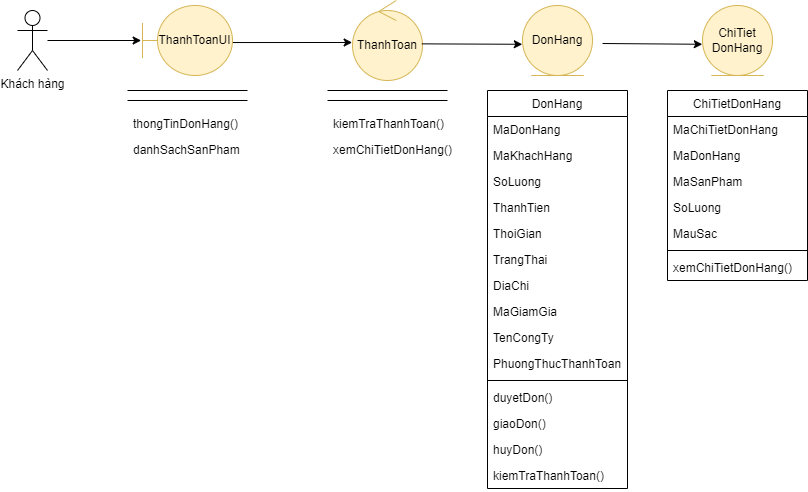

The diagram above was exported from draw.io. Its source (the exported page's mxGraphModel, read from the mxfile embedded in the PNG):
<mxGraphModel dx="1434" dy="790" grid="1" gridSize="10" guides="1" tooltips="1" connect="1" arrows="1" fold="1" page="1" pageScale="1" pageWidth="827" pageHeight="1169" math="0" shadow="0">
  <root>
    <mxCell id="WIyWlLk6GJQsqaUBKTNV-0" />
    <mxCell id="WIyWlLk6GJQsqaUBKTNV-1" parent="WIyWlLk6GJQsqaUBKTNV-0" />
    <mxCell id="FEuJlTY_E3Qvf3aLZCLC-58" value="DonHang" style="swimlane;fontStyle=0;align=center;verticalAlign=top;childLayout=stackLayout;horizontal=1;startSize=26;horizontalStack=0;resizeParent=1;resizeLast=0;collapsible=1;marginBottom=0;rounded=0;shadow=0;strokeWidth=1;" vertex="1" parent="WIyWlLk6GJQsqaUBKTNV-1">
      <mxGeometry x="488" y="410" width="140" height="398" as="geometry">
        <mxRectangle x="550" y="140" width="160" height="26" as="alternateBounds" />
      </mxGeometry>
    </mxCell>
    <mxCell id="FEuJlTY_E3Qvf3aLZCLC-59" value="MaDonHang" style="text;align=left;verticalAlign=top;spacingLeft=4;spacingRight=4;overflow=hidden;rotatable=0;points=[[0,0.5],[1,0.5]];portConstraint=eastwest;" vertex="1" parent="FEuJlTY_E3Qvf3aLZCLC-58">
      <mxGeometry y="26" width="140" height="26" as="geometry" />
    </mxCell>
    <mxCell id="FEuJlTY_E3Qvf3aLZCLC-60" value="MaKhachHang" style="text;align=left;verticalAlign=top;spacingLeft=4;spacingRight=4;overflow=hidden;rotatable=0;points=[[0,0.5],[1,0.5]];portConstraint=eastwest;rounded=0;shadow=0;html=0;" vertex="1" parent="FEuJlTY_E3Qvf3aLZCLC-58">
      <mxGeometry y="52" width="140" height="26" as="geometry" />
    </mxCell>
    <mxCell id="FEuJlTY_E3Qvf3aLZCLC-61" value="SoLuong" style="text;align=left;verticalAlign=top;spacingLeft=4;spacingRight=4;overflow=hidden;rotatable=0;points=[[0,0.5],[1,0.5]];portConstraint=eastwest;" vertex="1" parent="FEuJlTY_E3Qvf3aLZCLC-58">
      <mxGeometry y="78" width="140" height="26" as="geometry" />
    </mxCell>
    <mxCell id="FEuJlTY_E3Qvf3aLZCLC-62" value="ThanhTien" style="text;align=left;verticalAlign=top;spacingLeft=4;spacingRight=4;overflow=hidden;rotatable=0;points=[[0,0.5],[1,0.5]];portConstraint=eastwest;rounded=0;shadow=0;html=0;" vertex="1" parent="FEuJlTY_E3Qvf3aLZCLC-58">
      <mxGeometry y="104" width="140" height="26" as="geometry" />
    </mxCell>
    <mxCell id="FEuJlTY_E3Qvf3aLZCLC-63" value="ThoiGian" style="text;align=left;verticalAlign=top;spacingLeft=4;spacingRight=4;overflow=hidden;rotatable=0;points=[[0,0.5],[1,0.5]];portConstraint=eastwest;rounded=0;shadow=0;html=0;" vertex="1" parent="FEuJlTY_E3Qvf3aLZCLC-58">
      <mxGeometry y="130" width="140" height="26" as="geometry" />
    </mxCell>
    <mxCell id="FEuJlTY_E3Qvf3aLZCLC-64" value="TrangThai" style="text;align=left;verticalAlign=top;spacingLeft=4;spacingRight=4;overflow=hidden;rotatable=0;points=[[0,0.5],[1,0.5]];portConstraint=eastwest;rounded=0;shadow=0;html=0;" vertex="1" parent="FEuJlTY_E3Qvf3aLZCLC-58">
      <mxGeometry y="156" width="140" height="26" as="geometry" />
    </mxCell>
    <mxCell id="FEuJlTY_E3Qvf3aLZCLC-65" value="DiaChi" style="text;align=left;verticalAlign=top;spacingLeft=4;spacingRight=4;overflow=hidden;rotatable=0;points=[[0,0.5],[1,0.5]];portConstraint=eastwest;rounded=0;shadow=0;html=0;" vertex="1" parent="FEuJlTY_E3Qvf3aLZCLC-58">
      <mxGeometry y="182" width="140" height="26" as="geometry" />
    </mxCell>
    <mxCell id="FEuJlTY_E3Qvf3aLZCLC-66" value="MaGiamGia" style="text;align=left;verticalAlign=top;spacingLeft=4;spacingRight=4;overflow=hidden;rotatable=0;points=[[0,0.5],[1,0.5]];portConstraint=eastwest;rounded=0;shadow=0;html=0;" vertex="1" parent="FEuJlTY_E3Qvf3aLZCLC-58">
      <mxGeometry y="208" width="140" height="26" as="geometry" />
    </mxCell>
    <mxCell id="FEuJlTY_E3Qvf3aLZCLC-67" value="TenCongTy" style="text;align=left;verticalAlign=top;spacingLeft=4;spacingRight=4;overflow=hidden;rotatable=0;points=[[0,0.5],[1,0.5]];portConstraint=eastwest;rounded=0;shadow=0;html=0;" vertex="1" parent="FEuJlTY_E3Qvf3aLZCLC-58">
      <mxGeometry y="234" width="140" height="26" as="geometry" />
    </mxCell>
    <mxCell id="FEuJlTY_E3Qvf3aLZCLC-68" value="PhuongThucThanhToan" style="text;align=left;verticalAlign=top;spacingLeft=4;spacingRight=4;overflow=hidden;rotatable=0;points=[[0,0.5],[1,0.5]];portConstraint=eastwest;rounded=0;shadow=0;html=0;" vertex="1" parent="FEuJlTY_E3Qvf3aLZCLC-58">
      <mxGeometry y="260" width="140" height="26" as="geometry" />
    </mxCell>
    <mxCell id="FEuJlTY_E3Qvf3aLZCLC-69" value="" style="line;html=1;strokeWidth=1;align=left;verticalAlign=middle;spacingTop=-1;spacingLeft=3;spacingRight=3;rotatable=0;labelPosition=right;points=[];portConstraint=eastwest;" vertex="1" parent="FEuJlTY_E3Qvf3aLZCLC-58">
      <mxGeometry y="286" width="140" height="8" as="geometry" />
    </mxCell>
    <mxCell id="FEuJlTY_E3Qvf3aLZCLC-70" value="duyetDon()" style="text;align=left;verticalAlign=top;spacingLeft=4;spacingRight=4;overflow=hidden;rotatable=0;points=[[0,0.5],[1,0.5]];portConstraint=eastwest;rounded=0;shadow=0;html=0;" vertex="1" parent="FEuJlTY_E3Qvf3aLZCLC-58">
      <mxGeometry y="294" width="140" height="26" as="geometry" />
    </mxCell>
    <mxCell id="FEuJlTY_E3Qvf3aLZCLC-71" value="giaoDon()" style="text;align=left;verticalAlign=top;spacingLeft=4;spacingRight=4;overflow=hidden;rotatable=0;points=[[0,0.5],[1,0.5]];portConstraint=eastwest;rounded=0;shadow=0;html=0;" vertex="1" parent="FEuJlTY_E3Qvf3aLZCLC-58">
      <mxGeometry y="320" width="140" height="26" as="geometry" />
    </mxCell>
    <mxCell id="FEuJlTY_E3Qvf3aLZCLC-72" value="huyDon()" style="text;align=left;verticalAlign=top;spacingLeft=4;spacingRight=4;overflow=hidden;rotatable=0;points=[[0,0.5],[1,0.5]];portConstraint=eastwest;rounded=0;shadow=0;html=0;" vertex="1" parent="FEuJlTY_E3Qvf3aLZCLC-58">
      <mxGeometry y="346" width="140" height="26" as="geometry" />
    </mxCell>
    <mxCell id="FEuJlTY_E3Qvf3aLZCLC-100" value="kiemTraThanhToan()" style="text;align=left;verticalAlign=top;spacingLeft=4;spacingRight=4;overflow=hidden;rotatable=0;points=[[0,0.5],[1,0.5]];portConstraint=eastwest;rounded=0;shadow=0;html=0;" vertex="1" parent="FEuJlTY_E3Qvf3aLZCLC-58">
      <mxGeometry y="372" width="140" height="26" as="geometry" />
    </mxCell>
    <mxCell id="FEuJlTY_E3Qvf3aLZCLC-73" value="ThanhToan" style="ellipse;shape=umlControl;whiteSpace=wrap;html=1;fillColor=#fff2cc;strokeColor=#d6b656;" vertex="1" parent="WIyWlLk6GJQsqaUBKTNV-1">
      <mxGeometry x="353" y="320" width="70" height="80" as="geometry" />
    </mxCell>
    <mxCell id="FEuJlTY_E3Qvf3aLZCLC-74" value="DonHang" style="ellipse;shape=umlEntity;whiteSpace=wrap;html=1;fillColor=#fff2cc;strokeColor=#d6b656;" vertex="1" parent="WIyWlLk6GJQsqaUBKTNV-1">
      <mxGeometry x="523" y="325" width="70" height="70" as="geometry" />
    </mxCell>
    <mxCell id="FEuJlTY_E3Qvf3aLZCLC-75" value="" style="shape=partialRectangle;whiteSpace=wrap;html=1;left=0;right=0;fillColor=none;" vertex="1" parent="WIyWlLk6GJQsqaUBKTNV-1">
      <mxGeometry x="128" y="410" width="120" height="10" as="geometry" />
    </mxCell>
    <mxCell id="FEuJlTY_E3Qvf3aLZCLC-76" value="ThanhToanUI" style="shape=umlBoundary;whiteSpace=wrap;html=1;fillColor=#fff2cc;strokeColor=#d6b656;" vertex="1" parent="WIyWlLk6GJQsqaUBKTNV-1">
      <mxGeometry x="143" y="325" width="90" height="70" as="geometry" />
    </mxCell>
    <mxCell id="FEuJlTY_E3Qvf3aLZCLC-77" value="" style="shape=partialRectangle;whiteSpace=wrap;html=1;left=0;right=0;fillColor=none;" vertex="1" parent="WIyWlLk6GJQsqaUBKTNV-1">
      <mxGeometry x="328" y="410" width="120" height="10" as="geometry" />
    </mxCell>
    <mxCell id="FEuJlTY_E3Qvf3aLZCLC-78" value="thongTinDonHang()" style="text;align=left;verticalAlign=top;spacingLeft=4;spacingRight=4;overflow=hidden;rotatable=0;points=[[0,0.5],[1,0.5]];portConstraint=eastwest;rounded=0;shadow=0;html=0;" vertex="1" parent="WIyWlLk6GJQsqaUBKTNV-1">
      <mxGeometry x="128" y="430" width="160" height="26" as="geometry" />
    </mxCell>
    <mxCell id="FEuJlTY_E3Qvf3aLZCLC-79" value="danhSachSanPham" style="text;align=left;verticalAlign=top;spacingLeft=4;spacingRight=4;overflow=hidden;rotatable=0;points=[[0,0.5],[1,0.5]];portConstraint=eastwest;rounded=0;shadow=0;html=0;" vertex="1" parent="WIyWlLk6GJQsqaUBKTNV-1">
      <mxGeometry x="128" y="456" width="160" height="26" as="geometry" />
    </mxCell>
    <mxCell id="FEuJlTY_E3Qvf3aLZCLC-82" value="" style="endArrow=classic;html=1;rounded=0;exitX=1.004;exitY=0.529;exitDx=0;exitDy=0;exitPerimeter=0;entryX=-0.005;entryY=0.525;entryDx=0;entryDy=0;entryPerimeter=0;" edge="1" parent="WIyWlLk6GJQsqaUBKTNV-1" source="FEuJlTY_E3Qvf3aLZCLC-76" target="FEuJlTY_E3Qvf3aLZCLC-73">
      <mxGeometry width="50" height="50" relative="1" as="geometry">
        <mxPoint x="378" y="660" as="sourcePoint" />
        <mxPoint x="428" y="610" as="targetPoint" />
      </mxGeometry>
    </mxCell>
    <mxCell id="FEuJlTY_E3Qvf3aLZCLC-83" value="" style="endArrow=classic;html=1;rounded=0;exitX=0.99;exitY=0.542;exitDx=0;exitDy=0;exitPerimeter=0;entryX=-0.003;entryY=0.554;entryDx=0;entryDy=0;entryPerimeter=0;" edge="1" parent="WIyWlLk6GJQsqaUBKTNV-1" source="FEuJlTY_E3Qvf3aLZCLC-73" target="FEuJlTY_E3Qvf3aLZCLC-74">
      <mxGeometry width="50" height="50" relative="1" as="geometry">
        <mxPoint x="358" y="460" as="sourcePoint" />
        <mxPoint x="596" y="364" as="targetPoint" />
      </mxGeometry>
    </mxCell>
    <mxCell id="FEuJlTY_E3Qvf3aLZCLC-84" value="Khách hàng" style="shape=umlActor;verticalLabelPosition=bottom;verticalAlign=top;html=1;outlineConnect=0;" vertex="1" parent="WIyWlLk6GJQsqaUBKTNV-1">
      <mxGeometry x="18" y="330" width="30" height="60" as="geometry" />
    </mxCell>
    <mxCell id="FEuJlTY_E3Qvf3aLZCLC-85" value="" style="endArrow=classic;html=1;rounded=0;entryX=-0.015;entryY=0.5;entryDx=0;entryDy=0;entryPerimeter=0;" edge="1" parent="WIyWlLk6GJQsqaUBKTNV-1" source="FEuJlTY_E3Qvf3aLZCLC-84" target="FEuJlTY_E3Qvf3aLZCLC-76">
      <mxGeometry width="50" height="50" relative="1" as="geometry">
        <mxPoint x="418" y="480" as="sourcePoint" />
        <mxPoint x="138" y="360" as="targetPoint" />
      </mxGeometry>
    </mxCell>
    <mxCell id="FEuJlTY_E3Qvf3aLZCLC-89" value="xemChiTietDonHang()" style="text;align=left;verticalAlign=top;spacingLeft=4;spacingRight=4;overflow=hidden;rotatable=0;points=[[0,0.5],[1,0.5]];portConstraint=eastwest;rounded=0;shadow=0;html=0;" vertex="1" parent="WIyWlLk6GJQsqaUBKTNV-1">
      <mxGeometry x="328" y="456" width="160" height="26" as="geometry" />
    </mxCell>
    <mxCell id="FEuJlTY_E3Qvf3aLZCLC-90" value="ChiTietDonHang" style="swimlane;fontStyle=0;align=center;verticalAlign=top;childLayout=stackLayout;horizontal=1;startSize=26;horizontalStack=0;resizeParent=1;resizeLast=0;collapsible=1;marginBottom=0;rounded=0;shadow=0;strokeWidth=1;" vertex="1" parent="WIyWlLk6GJQsqaUBKTNV-1">
      <mxGeometry x="668" y="410" width="140" height="190" as="geometry">
        <mxRectangle x="550" y="140" width="160" height="26" as="alternateBounds" />
      </mxGeometry>
    </mxCell>
    <mxCell id="FEuJlTY_E3Qvf3aLZCLC-91" value="MaChiTietDonHang" style="text;align=left;verticalAlign=top;spacingLeft=4;spacingRight=4;overflow=hidden;rotatable=0;points=[[0,0.5],[1,0.5]];portConstraint=eastwest;" vertex="1" parent="FEuJlTY_E3Qvf3aLZCLC-90">
      <mxGeometry y="26" width="140" height="26" as="geometry" />
    </mxCell>
    <mxCell id="FEuJlTY_E3Qvf3aLZCLC-92" value="MaDonHang" style="text;align=left;verticalAlign=top;spacingLeft=4;spacingRight=4;overflow=hidden;rotatable=0;points=[[0,0.5],[1,0.5]];portConstraint=eastwest;rounded=0;shadow=0;html=0;" vertex="1" parent="FEuJlTY_E3Qvf3aLZCLC-90">
      <mxGeometry y="52" width="140" height="26" as="geometry" />
    </mxCell>
    <mxCell id="FEuJlTY_E3Qvf3aLZCLC-93" value="MaSanPham" style="text;align=left;verticalAlign=top;spacingLeft=4;spacingRight=4;overflow=hidden;rotatable=0;points=[[0,0.5],[1,0.5]];portConstraint=eastwest;" vertex="1" parent="FEuJlTY_E3Qvf3aLZCLC-90">
      <mxGeometry y="78" width="140" height="26" as="geometry" />
    </mxCell>
    <mxCell id="FEuJlTY_E3Qvf3aLZCLC-94" value="SoLuong" style="text;align=left;verticalAlign=top;spacingLeft=4;spacingRight=4;overflow=hidden;rotatable=0;points=[[0,0.5],[1,0.5]];portConstraint=eastwest;rounded=0;shadow=0;html=0;" vertex="1" parent="FEuJlTY_E3Qvf3aLZCLC-90">
      <mxGeometry y="104" width="140" height="26" as="geometry" />
    </mxCell>
    <mxCell id="FEuJlTY_E3Qvf3aLZCLC-95" value="MauSac" style="text;align=left;verticalAlign=top;spacingLeft=4;spacingRight=4;overflow=hidden;rotatable=0;points=[[0,0.5],[1,0.5]];portConstraint=eastwest;rounded=0;shadow=0;html=0;" vertex="1" parent="FEuJlTY_E3Qvf3aLZCLC-90">
      <mxGeometry y="130" width="140" height="26" as="geometry" />
    </mxCell>
    <mxCell id="FEuJlTY_E3Qvf3aLZCLC-96" value="" style="line;html=1;strokeWidth=1;align=left;verticalAlign=middle;spacingTop=-1;spacingLeft=3;spacingRight=3;rotatable=0;labelPosition=right;points=[];portConstraint=eastwest;" vertex="1" parent="FEuJlTY_E3Qvf3aLZCLC-90">
      <mxGeometry y="156" width="140" height="8" as="geometry" />
    </mxCell>
    <mxCell id="FEuJlTY_E3Qvf3aLZCLC-97" value="xemChiTietDonHang()" style="text;align=left;verticalAlign=top;spacingLeft=4;spacingRight=4;overflow=hidden;rotatable=0;points=[[0,0.5],[1,0.5]];portConstraint=eastwest;rounded=0;shadow=0;html=0;" vertex="1" parent="FEuJlTY_E3Qvf3aLZCLC-90">
      <mxGeometry y="164" width="140" height="26" as="geometry" />
    </mxCell>
    <mxCell id="FEuJlTY_E3Qvf3aLZCLC-98" value="ChiTiet&lt;br&gt;DonHang" style="ellipse;shape=umlEntity;whiteSpace=wrap;html=1;fillColor=#fff2cc;strokeColor=#d6b656;" vertex="1" parent="WIyWlLk6GJQsqaUBKTNV-1">
      <mxGeometry x="703" y="325" width="70" height="70" as="geometry" />
    </mxCell>
    <mxCell id="FEuJlTY_E3Qvf3aLZCLC-99" value="" style="endArrow=classic;html=1;rounded=0;exitX=0.99;exitY=0.542;exitDx=0;exitDy=0;exitPerimeter=0;entryX=-0.003;entryY=0.554;entryDx=0;entryDy=0;entryPerimeter=0;" edge="1" parent="WIyWlLk6GJQsqaUBKTNV-1" target="FEuJlTY_E3Qvf3aLZCLC-98">
      <mxGeometry width="50" height="50" relative="1" as="geometry">
        <mxPoint x="603" y="363" as="sourcePoint" />
        <mxPoint x="777" y="364" as="targetPoint" />
      </mxGeometry>
    </mxCell>
    <mxCell id="FEuJlTY_E3Qvf3aLZCLC-101" value="kiemTraThanhToan()" style="text;align=left;verticalAlign=top;spacingLeft=4;spacingRight=4;overflow=hidden;rotatable=0;points=[[0,0.5],[1,0.5]];portConstraint=eastwest;rounded=0;shadow=0;html=0;" vertex="1" parent="WIyWlLk6GJQsqaUBKTNV-1">
      <mxGeometry x="328" y="430" width="140" height="26" as="geometry" />
    </mxCell>
  </root>
</mxGraphModel>